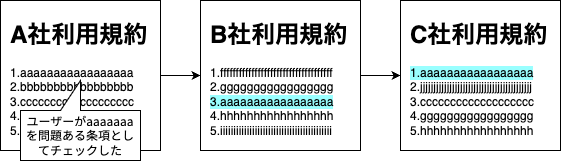

The diagram above was exported from draw.io. Its source (the exported page's mxGraphModel, read from the mxfile embedded in the PNG):
<mxGraphModel dx="1106" dy="922" grid="1" gridSize="10" guides="1" tooltips="1" connect="1" arrows="1" fold="1" page="1" pageScale="1" pageWidth="827" pageHeight="1169" math="0" shadow="0">
  <root>
    <mxCell id="0" />
    <mxCell id="1" parent="0" />
    <mxCell id="FML4zWJ-S0Cc0DcdOreH-10" value="" style="group" parent="1" connectable="0" vertex="1">
      <mxGeometry x="80" y="200" width="160" height="160" as="geometry" />
    </mxCell>
    <mxCell id="FML4zWJ-S0Cc0DcdOreH-1" value="" style="rounded=0;whiteSpace=wrap;html=1;" parent="FML4zWJ-S0Cc0DcdOreH-10" vertex="1">
      <mxGeometry width="160" height="150" as="geometry" />
    </mxCell>
    <mxCell id="FML4zWJ-S0Cc0DcdOreH-7" value="&lt;h1&gt;A社利用規約&lt;br&gt;&lt;/h1&gt;&lt;div&gt;1.aaaaaaaaaaaaaaaaa&lt;/div&gt;&lt;div&gt;2.bbbbbbbbbbbbbbbbb&lt;/div&gt;&lt;div&gt;3.ccccccccccccccccccc&lt;br&gt;&lt;/div&gt;&lt;div&gt;4.ddddddddddddddddd&lt;/div&gt;&lt;div&gt;5.eeeeeeeeeeeeeeeee&lt;br&gt;&lt;/div&gt;" style="text;html=1;strokeColor=none;fillColor=none;spacing=5;spacingTop=-20;whiteSpace=wrap;overflow=hidden;rounded=0;" parent="FML4zWJ-S0Cc0DcdOreH-10" vertex="1">
      <mxGeometry x="4.705882352941177" y="15" width="155.2941176470588" height="120" as="geometry" />
    </mxCell>
    <mxCell id="9tLrkw03Yp-Oi8UpBLoV-5" value="&lt;span style=&quot;background-color: rgb(255, 255, 255);&quot;&gt;ユーザーがaaaaaaaを問題ある条項としてチェックした&lt;/span&gt;" style="shape=callout;whiteSpace=wrap;html=1;perimeter=calloutPerimeter;labelBackgroundColor=none;labelBorderColor=none;fontFamily=Noto Sans JP;fontSource=https%3A%2F%2Ffonts.googleapis.com%2Fcss%3Ffamily%3DNoto%2BSans%2BJP;fontColor=none;direction=west;" vertex="1" parent="FML4zWJ-S0Cc0DcdOreH-10">
      <mxGeometry x="20" y="80" width="120" height="80" as="geometry" />
    </mxCell>
    <mxCell id="FML4zWJ-S0Cc0DcdOreH-17" value="" style="group" parent="1" connectable="0" vertex="1">
      <mxGeometry x="280" y="200" width="160" height="150" as="geometry" />
    </mxCell>
    <mxCell id="FML4zWJ-S0Cc0DcdOreH-18" value="" style="rounded=0;whiteSpace=wrap;html=1;" parent="FML4zWJ-S0Cc0DcdOreH-17" vertex="1">
      <mxGeometry width="160" height="150" as="geometry" />
    </mxCell>
    <mxCell id="FML4zWJ-S0Cc0DcdOreH-19" value="&lt;h1&gt;B社利用規約&lt;br&gt;&lt;/h1&gt;&lt;div&gt;1.ffffffffffffffffffffffffffffffffffff&lt;/div&gt;&lt;div&gt;2.ggggggggggggggggg&lt;/div&gt;&lt;div&gt;&lt;span style=&quot;background-color: rgb(153, 255, 255);&quot;&gt;3.aaaaaaaaaaaaaaaaa&lt;/span&gt;&lt;br&gt;&lt;/div&gt;&lt;div&gt;4.hhhhhhhhhhhhhhhhh&lt;/div&gt;&lt;div&gt;5.iiiiiiiiiiiiiiiiiiiiiiiiiiiiiiiiiiiiiiiiii&lt;br&gt;&lt;/div&gt;" style="text;html=1;strokeColor=none;fillColor=none;spacing=5;spacingTop=-20;whiteSpace=wrap;overflow=hidden;rounded=0;" parent="FML4zWJ-S0Cc0DcdOreH-17" vertex="1">
      <mxGeometry x="4.705882352941177" y="15" width="155.2941176470588" height="120" as="geometry" />
    </mxCell>
    <mxCell id="FML4zWJ-S0Cc0DcdOreH-22" style="edgeStyle=orthogonalEdgeStyle;rounded=0;orthogonalLoop=1;jettySize=auto;html=1;exitX=1;exitY=0.5;exitDx=0;exitDy=0;entryX=0;entryY=0.5;entryDx=0;entryDy=0;fontFamily=Noto Sans JP;fontSource=https%3A%2F%2Ffonts.googleapis.com%2Fcss%3Ffamily%3DNoto%2BSans%2BJP;" parent="1" source="FML4zWJ-S0Cc0DcdOreH-7" target="FML4zWJ-S0Cc0DcdOreH-18" edge="1">
      <mxGeometry relative="1" as="geometry" />
    </mxCell>
    <mxCell id="FML4zWJ-S0Cc0DcdOreH-23" value="" style="group" parent="1" connectable="0" vertex="1">
      <mxGeometry x="480" y="200" width="160" height="150" as="geometry" />
    </mxCell>
    <mxCell id="FML4zWJ-S0Cc0DcdOreH-24" value="" style="rounded=0;whiteSpace=wrap;html=1;" parent="FML4zWJ-S0Cc0DcdOreH-23" vertex="1">
      <mxGeometry width="160" height="150" as="geometry" />
    </mxCell>
    <mxCell id="FML4zWJ-S0Cc0DcdOreH-25" value="&lt;h1&gt;C社利用規約&lt;br&gt;&lt;/h1&gt;&lt;div&gt;&lt;span style=&quot;background-color: rgb(153, 255, 255);&quot;&gt;1.aaaaaaaaaaaaaaaaa&lt;/span&gt;&lt;/div&gt;&lt;div&gt;2.jjjjjjjjjjjjjjjjjjjjjjjjjjjjjjjjjjjjjjjjjj&lt;/div&gt;&lt;div&gt;3.ccccccccccccccccccc&lt;br&gt;&lt;/div&gt;&lt;div&gt;4.ggggggggggggggggg&lt;/div&gt;&lt;div&gt;5.hhhhhhhhhhhhhhhhh&lt;br&gt;&lt;/div&gt;" style="text;html=1;strokeColor=none;fillColor=none;spacing=5;spacingTop=-20;whiteSpace=wrap;overflow=hidden;rounded=0;" parent="FML4zWJ-S0Cc0DcdOreH-23" vertex="1">
      <mxGeometry x="4.705882352941177" y="15" width="155.2941176470588" height="120" as="geometry" />
    </mxCell>
    <mxCell id="FML4zWJ-S0Cc0DcdOreH-26" style="edgeStyle=orthogonalEdgeStyle;rounded=0;orthogonalLoop=1;jettySize=auto;html=1;exitX=1;exitY=0.5;exitDx=0;exitDy=0;entryX=0;entryY=0.5;entryDx=0;entryDy=0;fontFamily=Noto Sans JP;fontSource=https%3A%2F%2Ffonts.googleapis.com%2Fcss%3Ffamily%3DNoto%2BSans%2BJP;" parent="1" source="FML4zWJ-S0Cc0DcdOreH-19" target="FML4zWJ-S0Cc0DcdOreH-24" edge="1">
      <mxGeometry relative="1" as="geometry" />
    </mxCell>
  </root>
</mxGraphModel>